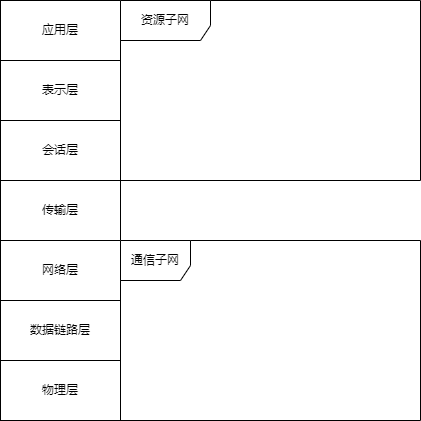

The diagram above was exported from draw.io. Its source (the exported page's mxGraphModel, read from the mxfile embedded in the PNG):
<mxGraphModel dx="1036" dy="659" grid="1" gridSize="10" guides="1" tooltips="1" connect="1" arrows="1" fold="1" page="1" pageScale="1" pageWidth="1169" pageHeight="1654" math="0" shadow="0">
  <root>
    <mxCell id="0" />
    <mxCell id="1" parent="0" />
    <mxCell id="VF8MMaewjkE5zYqws1T3-1" value="应用层" style="rounded=0;whiteSpace=wrap;html=1;" vertex="1" parent="1">
      <mxGeometry x="380" y="130" width="120" height="60" as="geometry" />
    </mxCell>
    <mxCell id="VF8MMaewjkE5zYqws1T3-2" value="表示层" style="rounded=0;whiteSpace=wrap;html=1;" vertex="1" parent="1">
      <mxGeometry x="380" y="190" width="120" height="60" as="geometry" />
    </mxCell>
    <mxCell id="VF8MMaewjkE5zYqws1T3-3" value="会话层" style="rounded=0;whiteSpace=wrap;html=1;" vertex="1" parent="1">
      <mxGeometry x="380" y="250" width="120" height="60" as="geometry" />
    </mxCell>
    <mxCell id="VF8MMaewjkE5zYqws1T3-4" value="传输层" style="rounded=0;whiteSpace=wrap;html=1;" vertex="1" parent="1">
      <mxGeometry x="380" y="310" width="120" height="60" as="geometry" />
    </mxCell>
    <mxCell id="VF8MMaewjkE5zYqws1T3-5" value="网络层" style="rounded=0;whiteSpace=wrap;html=1;" vertex="1" parent="1">
      <mxGeometry x="380" y="370" width="120" height="60" as="geometry" />
    </mxCell>
    <mxCell id="VF8MMaewjkE5zYqws1T3-6" value="数据链路层" style="rounded=0;whiteSpace=wrap;html=1;" vertex="1" parent="1">
      <mxGeometry x="380" y="430" width="120" height="60" as="geometry" />
    </mxCell>
    <mxCell id="VF8MMaewjkE5zYqws1T3-8" value="物理层&lt;br&gt;" style="rounded=0;whiteSpace=wrap;html=1;" vertex="1" parent="1">
      <mxGeometry x="380" y="490" width="120" height="60" as="geometry" />
    </mxCell>
    <mxCell id="VF8MMaewjkE5zYqws1T3-10" value="资源子网" style="shape=umlFrame;whiteSpace=wrap;html=1;width=90;height=40;" vertex="1" parent="1">
      <mxGeometry x="500" y="130" width="300" height="180" as="geometry" />
    </mxCell>
    <mxCell id="VF8MMaewjkE5zYqws1T3-13" value="通信子网" style="shape=umlFrame;whiteSpace=wrap;html=1;width=70;height=40;" vertex="1" parent="1">
      <mxGeometry x="500" y="370" width="300" height="180" as="geometry" />
    </mxCell>
  </root>
</mxGraphModel>